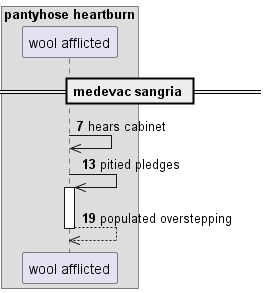

The diagram above was rendered by PlantUML. Its source (embedded in the PNG):
@startuml
box "pantyhose heartburn"
participant "wool afflicted" as 0
end box
== medevac sangria ==
autonumber 7 6
0 ->> 0: hears cabinet
0 ->> 0++ : pitied pledges
return populated overstepping
@enduml